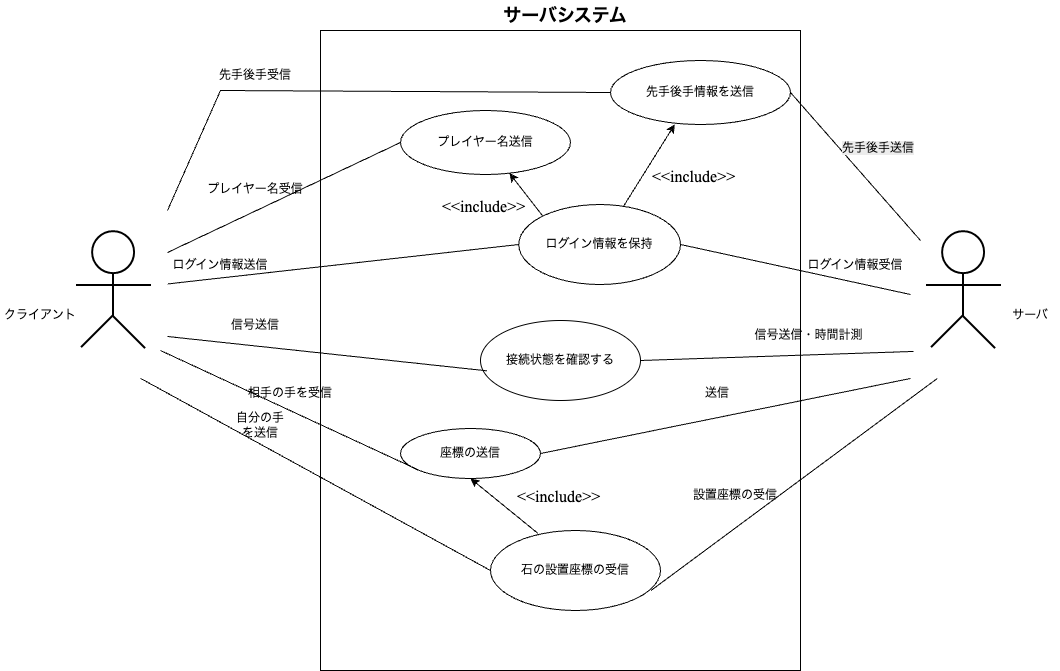

The diagram above was exported from draw.io. Its source (the exported page's mxGraphModel, read from the mxfile embedded in the PNG):
<mxGraphModel dx="679" dy="647" grid="1" gridSize="10" guides="1" tooltips="1" connect="1" arrows="1" fold="1" page="1" pageScale="1" pageWidth="827" pageHeight="1169" background="#ffffff" math="0" shadow="0">
  <root>
    <mxCell id="0" />
    <mxCell id="1" parent="0" />
    <mxCell id="a5Do1ZFmAYG2ZkTtzkYd-1" value="" style="rounded=0;whiteSpace=wrap;html=1;" parent="1" vertex="1">
      <mxGeometry x="400" y="230" width="480" height="640" as="geometry" />
    </mxCell>
    <mxCell id="n8WTqfIcoDv5qlmcL_Hy-2" value="" style="shape=image;verticalLabelPosition=bottom;labelBackgroundColor=default;verticalAlign=top;aspect=fixed;imageAspect=0;image=data:image/png,(base64 omitted: 1336 chars);" parent="1" vertex="1">
      <mxGeometry x="140" y="410" width="107" height="168" as="geometry" />
    </mxCell>
    <mxCell id="n8WTqfIcoDv5qlmcL_Hy-3" value="" style="shape=image;verticalLabelPosition=bottom;labelBackgroundColor=default;verticalAlign=top;aspect=fixed;imageAspect=0;image=data:image/png,(base64 omitted: 1336 chars);" parent="1" vertex="1">
      <mxGeometry x="990" y="410" width="107" height="168" as="geometry" />
    </mxCell>
    <mxCell id="n8WTqfIcoDv5qlmcL_Hy-7" value="&lt;p style=&quot;language:ja;margin-top:7.2pt;margin-bottom:0pt;text-align:left;&#10;direction:ltr;unicode-bidi:embed;vertical-align:baseline;mso-line-break-override:&#10;none;punctuation-wrap:hanging&quot;&gt;&lt;span style=&quot;font-size:12.0pt;font-family:&amp;quot;Times New Roman&amp;quot;;&#10;mso-ascii-font-family:&amp;quot;Times New Roman&amp;quot;;mso-fareast-font-family:&amp;quot;ＭＳ Ｐゴシック&amp;quot;;&#10;mso-bidi-font-family:+mn-cs;mso-bidi-theme-font:minor-bidi;color:black;&#10;mso-color-index:1;mso-font-kerning:12.0pt;language:en-US;text-combine:letters;&#10;mso-style-textfill-type:solid;mso-style-textfill-fill-themecolor:text1;&#10;mso-style-textfill-fill-color:black;mso-style-textfill-fill-alpha:100.0%&quot;&gt;&amp;lt;&amp;lt;include&amp;gt;&amp;gt;&lt;/span&gt;&lt;/p&gt;" style="text;whiteSpace=wrap;html=1;" parent="1" vertex="1">
      <mxGeometry x="595" y="670" width="120" height="50" as="geometry" />
    </mxCell>
    <mxCell id="9jKqP15oDGAoKN6BKpKO-1" value="" style="endArrow=classic;html=1;rounded=0;exitX=0;exitY=0;exitDx=0;exitDy=0;" parent="1" source="9jKqP15oDGAoKN6BKpKO-6" target="9jKqP15oDGAoKN6BKpKO-7" edge="1">
      <mxGeometry width="50" height="50" relative="1" as="geometry">
        <mxPoint x="550" y="610.85" as="sourcePoint" />
        <mxPoint x="623.1699999999996" y="599.1551497618515" as="targetPoint" />
        <Array as="points" />
      </mxGeometry>
    </mxCell>
    <mxCell id="9jKqP15oDGAoKN6BKpKO-2" value="" style="endArrow=classic;html=1;rounded=0;entryX=0.357;entryY=0.998;entryDx=0;entryDy=0;entryPerimeter=0;" parent="1" source="9jKqP15oDGAoKN6BKpKO-6" target="9jKqP15oDGAoKN6BKpKO-12" edge="1">
      <mxGeometry width="50" height="50" relative="1" as="geometry">
        <mxPoint x="560" y="620.85" as="sourcePoint" />
        <mxPoint x="633.1699999999996" y="609.1551497618515" as="targetPoint" />
      </mxGeometry>
    </mxCell>
    <mxCell id="9jKqP15oDGAoKN6BKpKO-3" value="" style="endArrow=classic;html=1;rounded=0;exitX=0.279;exitY=0.036;exitDx=0;exitDy=0;exitPerimeter=0;entryX=0.5;entryY=1;entryDx=0;entryDy=0;" parent="1" source="9jKqP15oDGAoKN6BKpKO-11" target="9jKqP15oDGAoKN6BKpKO-8" edge="1">
      <mxGeometry width="50" height="50" relative="1" as="geometry">
        <mxPoint x="570" y="630.85" as="sourcePoint" />
        <mxPoint x="643.1699999999996" y="619.1551497618515" as="targetPoint" />
      </mxGeometry>
    </mxCell>
    <mxCell id="9jKqP15oDGAoKN6BKpKO-6" value="ログイン情報を保持" style="ellipse;whiteSpace=wrap;html=1;" parent="1" vertex="1">
      <mxGeometry x="598.24" y="404" width="161.76" height="80" as="geometry" />
    </mxCell>
    <mxCell id="9jKqP15oDGAoKN6BKpKO-7" value="プレイヤー名送信" style="ellipse;whiteSpace=wrap;html=1;" parent="1" vertex="1">
      <mxGeometry x="480" y="310" width="170" height="64" as="geometry" />
    </mxCell>
    <mxCell id="9jKqP15oDGAoKN6BKpKO-8" value="座標の送信" style="ellipse;whiteSpace=wrap;html=1;" parent="1" vertex="1">
      <mxGeometry x="480" y="628" width="140" height="50" as="geometry" />
    </mxCell>
    <mxCell id="9jKqP15oDGAoKN6BKpKO-9" value="接続状態を確認する" style="ellipse;whiteSpace=wrap;html=1;" parent="1" vertex="1">
      <mxGeometry x="560" y="520" width="160" height="80" as="geometry" />
    </mxCell>
    <mxCell id="9jKqP15oDGAoKN6BKpKO-11" value="石の設置座標の受信" style="ellipse;whiteSpace=wrap;html=1;" parent="1" vertex="1">
      <mxGeometry x="570" y="730" width="170" height="80" as="geometry" />
    </mxCell>
    <mxCell id="9jKqP15oDGAoKN6BKpKO-12" value="先手後手情報を送信" style="ellipse;whiteSpace=wrap;html=1;" parent="1" vertex="1">
      <mxGeometry x="690" y="260" width="180" height="64" as="geometry" />
    </mxCell>
    <mxCell id="9jKqP15oDGAoKN6BKpKO-14" value="&lt;p style=&quot;language:ja;margin-top:7.2pt;margin-bottom:0pt;text-align:left;&#10;direction:ltr;unicode-bidi:embed;vertical-align:baseline;mso-line-break-override:&#10;none;punctuation-wrap:hanging&quot;&gt;&lt;span style=&quot;font-size:12.0pt;font-family:&amp;quot;Times New Roman&amp;quot;;&#10;mso-ascii-font-family:&amp;quot;Times New Roman&amp;quot;;mso-fareast-font-family:&amp;quot;ＭＳ Ｐゴシック&amp;quot;;&#10;mso-bidi-font-family:+mn-cs;mso-bidi-theme-font:minor-bidi;color:black;&#10;mso-color-index:1;mso-font-kerning:12.0pt;language:en-US;text-combine:letters;&#10;mso-style-textfill-type:solid;mso-style-textfill-fill-themecolor:text1;&#10;mso-style-textfill-fill-color:black;mso-style-textfill-fill-alpha:100.0%&quot;&gt;&amp;lt;&amp;lt;include&amp;gt;&amp;gt;&lt;/span&gt;&lt;/p&gt;" style="text;whiteSpace=wrap;html=1;" parent="1" vertex="1">
      <mxGeometry x="520" y="380" width="120" height="50" as="geometry" />
    </mxCell>
    <mxCell id="9jKqP15oDGAoKN6BKpKO-15" value="&lt;p style=&quot;language:ja;margin-top:7.2pt;margin-bottom:0pt;text-align:left;&#10;direction:ltr;unicode-bidi:embed;vertical-align:baseline;mso-line-break-override:&#10;none;punctuation-wrap:hanging&quot;&gt;&lt;span style=&quot;font-size:12.0pt;font-family:&amp;quot;Times New Roman&amp;quot;;&#10;mso-ascii-font-family:&amp;quot;Times New Roman&amp;quot;;mso-fareast-font-family:&amp;quot;ＭＳ Ｐゴシック&amp;quot;;&#10;mso-bidi-font-family:+mn-cs;mso-bidi-theme-font:minor-bidi;color:black;&#10;mso-color-index:1;mso-font-kerning:12.0pt;language:en-US;text-combine:letters;&#10;mso-style-textfill-type:solid;mso-style-textfill-fill-themecolor:text1;&#10;mso-style-textfill-fill-color:black;mso-style-textfill-fill-alpha:100.0%&quot;&gt;&amp;lt;&amp;lt;include&amp;gt;&amp;gt;&lt;/span&gt;&lt;/p&gt;" style="text;whiteSpace=wrap;html=1;" parent="1" vertex="1">
      <mxGeometry x="730" y="350" width="120" height="50" as="geometry" />
    </mxCell>
    <mxCell id="9jKqP15oDGAoKN6BKpKO-16" value="クライアント" style="text;html=1;align=center;verticalAlign=middle;whiteSpace=wrap;rounded=0;" parent="1" vertex="1">
      <mxGeometry x="80" y="500" width="80" height="30" as="geometry" />
    </mxCell>
    <mxCell id="9jKqP15oDGAoKN6BKpKO-17" value="サーバ" style="text;html=1;align=center;verticalAlign=middle;whiteSpace=wrap;rounded=0;" parent="1" vertex="1">
      <mxGeometry x="1080" y="500" width="60" height="30" as="geometry" />
    </mxCell>
    <mxCell id="9jKqP15oDGAoKN6BKpKO-21" value="&lt;font style=&quot;font-size: 18px;&quot;&gt;&lt;b&gt;サーバシステム&lt;/b&gt;&lt;/font&gt;" style="text;html=1;align=center;verticalAlign=middle;whiteSpace=wrap;rounded=0;" parent="1" vertex="1">
      <mxGeometry x="565" y="200" width="160" height="30" as="geometry" />
    </mxCell>
    <mxCell id="9jKqP15oDGAoKN6BKpKO-23" value="" style="endArrow=none;html=1;rounded=0;entryX=1;entryY=0.25;entryDx=0;entryDy=0;exitX=0;exitY=0.5;exitDx=0;exitDy=0;" parent="1" source="9jKqP15oDGAoKN6BKpKO-7" target="n8WTqfIcoDv5qlmcL_Hy-2" edge="1">
      <mxGeometry width="50" height="50" relative="1" as="geometry">
        <mxPoint x="800" y="570" as="sourcePoint" />
        <mxPoint x="850" y="520" as="targetPoint" />
      </mxGeometry>
    </mxCell>
    <mxCell id="9jKqP15oDGAoKN6BKpKO-24" value="プレイヤー名受信" style="text;html=1;align=center;verticalAlign=middle;whiteSpace=wrap;rounded=0;" parent="1" vertex="1">
      <mxGeometry x="270" y="374" width="130" height="30" as="geometry" />
    </mxCell>
    <mxCell id="9jKqP15oDGAoKN6BKpKO-25" style="edgeStyle=orthogonalEdgeStyle;rounded=0;orthogonalLoop=1;jettySize=auto;html=1;exitX=0.5;exitY=1;exitDx=0;exitDy=0;" parent="1" source="9jKqP15oDGAoKN6BKpKO-15" target="9jKqP15oDGAoKN6BKpKO-15" edge="1">
      <mxGeometry relative="1" as="geometry" />
    </mxCell>
    <mxCell id="9jKqP15oDGAoKN6BKpKO-26" value="" style="endArrow=none;html=1;rounded=0;exitX=1;exitY=0.5;exitDx=0;exitDy=0;entryX=0.028;entryY=0.839;entryDx=0;entryDy=0;entryPerimeter=0;" parent="1" source="9jKqP15oDGAoKN6BKpKO-9" target="n8WTqfIcoDv5qlmcL_Hy-3" edge="1">
      <mxGeometry width="50" height="50" relative="1" as="geometry">
        <mxPoint x="800" y="570" as="sourcePoint" />
        <mxPoint x="850" y="520" as="targetPoint" />
      </mxGeometry>
    </mxCell>
    <mxCell id="9jKqP15oDGAoKN6BKpKO-27" value="" style="endArrow=none;html=1;rounded=0;entryX=0.25;entryY=1;entryDx=0;entryDy=0;exitX=0.944;exitY=0.75;exitDx=0;exitDy=0;exitPerimeter=0;" parent="1" source="9jKqP15oDGAoKN6BKpKO-11" target="n8WTqfIcoDv5qlmcL_Hy-3" edge="1">
      <mxGeometry width="50" height="50" relative="1" as="geometry">
        <mxPoint x="800" y="570" as="sourcePoint" />
        <mxPoint x="850" y="520" as="targetPoint" />
        <Array as="points" />
      </mxGeometry>
    </mxCell>
    <mxCell id="9jKqP15oDGAoKN6BKpKO-28" value="" style="endArrow=none;html=1;rounded=0;entryX=0;entryY=0.5;entryDx=0;entryDy=0;exitX=1;exitY=0.5;exitDx=0;exitDy=0;" parent="1" source="9jKqP15oDGAoKN6BKpKO-6" target="n8WTqfIcoDv5qlmcL_Hy-3" edge="1">
      <mxGeometry width="50" height="50" relative="1" as="geometry">
        <mxPoint x="800" y="570" as="sourcePoint" />
        <mxPoint x="850" y="520" as="targetPoint" />
      </mxGeometry>
    </mxCell>
    <mxCell id="9jKqP15oDGAoKN6BKpKO-30" value="" style="endArrow=none;html=1;rounded=0;entryX=1;entryY=0;entryDx=0;entryDy=0;exitX=0;exitY=0.5;exitDx=0;exitDy=0;" parent="1" source="9jKqP15oDGAoKN6BKpKO-12" target="n8WTqfIcoDv5qlmcL_Hy-2" edge="1">
      <mxGeometry width="50" height="50" relative="1" as="geometry">
        <mxPoint x="350" y="260" as="sourcePoint" />
        <mxPoint x="850" y="520" as="targetPoint" />
        <Array as="points">
          <mxPoint x="300" y="290" />
        </Array>
      </mxGeometry>
    </mxCell>
    <mxCell id="9jKqP15oDGAoKN6BKpKO-31" value="先手後手受信" style="text;html=1;align=center;verticalAlign=middle;whiteSpace=wrap;rounded=0;" parent="1" vertex="1">
      <mxGeometry x="280" y="260" width="110" height="30" as="geometry" />
    </mxCell>
    <mxCell id="9jKqP15oDGAoKN6BKpKO-32" value="ログイン情報受信" style="text;html=1;align=center;verticalAlign=middle;whiteSpace=wrap;rounded=0;" parent="1" vertex="1">
      <mxGeometry x="880" y="450" width="110" height="30" as="geometry" />
    </mxCell>
    <mxCell id="9jKqP15oDGAoKN6BKpKO-33" value="設置座標の受信" style="text;html=1;align=center;verticalAlign=middle;whiteSpace=wrap;rounded=0;" parent="1" vertex="1">
      <mxGeometry x="760" y="680" width="110" height="30" as="geometry" />
    </mxCell>
    <mxCell id="9jKqP15oDGAoKN6BKpKO-35" value="" style="endArrow=none;html=1;rounded=0;exitX=1;exitY=0.5;exitDx=0;exitDy=0;entryX=0;entryY=1;entryDx=0;entryDy=0;" parent="1" source="9jKqP15oDGAoKN6BKpKO-8" target="n8WTqfIcoDv5qlmcL_Hy-3" edge="1">
      <mxGeometry width="50" height="50" relative="1" as="geometry">
        <mxPoint x="800" y="570" as="sourcePoint" />
        <mxPoint x="850" y="520" as="targetPoint" />
        <Array as="points" />
      </mxGeometry>
    </mxCell>
    <mxCell id="9jKqP15oDGAoKN6BKpKO-36" value="送信" style="text;html=1;align=center;verticalAlign=middle;whiteSpace=wrap;rounded=0;" parent="1" vertex="1">
      <mxGeometry x="767" y="578" width="60" height="30" as="geometry" />
    </mxCell>
    <mxCell id="9jKqP15oDGAoKN6BKpKO-38" value="" style="endArrow=none;html=1;rounded=0;entryX=0;entryY=0.5;entryDx=0;entryDy=0;exitX=1.003;exitY=0.437;exitDx=0;exitDy=0;exitPerimeter=0;" parent="1" source="n8WTqfIcoDv5qlmcL_Hy-2" target="9jKqP15oDGAoKN6BKpKO-6" edge="1">
      <mxGeometry width="50" height="50" relative="1" as="geometry">
        <mxPoint x="800" y="570" as="sourcePoint" />
        <mxPoint x="850" y="520" as="targetPoint" />
      </mxGeometry>
    </mxCell>
    <mxCell id="9jKqP15oDGAoKN6BKpKO-39" value="" style="endArrow=none;html=1;rounded=0;entryX=0.75;entryY=1;entryDx=0;entryDy=0;exitX=0;exitY=0.5;exitDx=0;exitDy=0;" parent="1" source="9jKqP15oDGAoKN6BKpKO-11" target="n8WTqfIcoDv5qlmcL_Hy-2" edge="1">
      <mxGeometry width="50" height="50" relative="1" as="geometry">
        <mxPoint x="800" y="570" as="sourcePoint" />
        <mxPoint x="850" y="520" as="targetPoint" />
        <Array as="points" />
      </mxGeometry>
    </mxCell>
    <mxCell id="9jKqP15oDGAoKN6BKpKO-40" value="" style="endArrow=none;html=1;rounded=0;exitX=0;exitY=1;exitDx=0;exitDy=0;" parent="1" source="9jKqP15oDGAoKN6BKpKO-8" edge="1">
      <mxGeometry width="50" height="50" relative="1" as="geometry">
        <mxPoint x="800" y="570" as="sourcePoint" />
        <mxPoint x="240" y="550" as="targetPoint" />
        <Array as="points" />
      </mxGeometry>
    </mxCell>
    <mxCell id="9jKqP15oDGAoKN6BKpKO-41" value="相手の手を受信" style="text;html=1;align=center;verticalAlign=middle;whiteSpace=wrap;rounded=0;" parent="1" vertex="1">
      <mxGeometry x="305" y="578" width="130" height="30" as="geometry" />
    </mxCell>
    <mxCell id="9jKqP15oDGAoKN6BKpKO-42" value="自分の手を送信" style="text;html=1;align=center;verticalAlign=middle;whiteSpace=wrap;rounded=0;" parent="1" vertex="1">
      <mxGeometry x="310" y="610" width="60" height="30" as="geometry" />
    </mxCell>
    <mxCell id="9jKqP15oDGAoKN6BKpKO-43" value="ログイン情報送信" style="text;html=1;align=center;verticalAlign=middle;whiteSpace=wrap;rounded=0;" parent="1" vertex="1">
      <mxGeometry x="240" y="450" width="120" height="30" as="geometry" />
    </mxCell>
    <mxCell id="9jKqP15oDGAoKN6BKpKO-48" value="" style="endArrow=none;html=1;rounded=0;entryX=1;entryY=0.5;entryDx=0;entryDy=0;" parent="1" target="9jKqP15oDGAoKN6BKpKO-12" edge="1">
      <mxGeometry width="50" height="50" relative="1" as="geometry">
        <mxPoint x="1000" y="440" as="sourcePoint" />
        <mxPoint x="850" y="520" as="targetPoint" />
      </mxGeometry>
    </mxCell>
    <mxCell id="9jKqP15oDGAoKN6BKpKO-49" value="&lt;span style=&quot;color: rgb(0, 0, 0); font-family: Helvetica; font-size: 12px; font-style: normal; font-variant-ligatures: normal; font-variant-caps: normal; font-weight: 400; letter-spacing: normal; orphans: 2; text-align: center; text-indent: 0px; text-transform: none; widows: 2; word-spacing: 0px; -webkit-text-stroke-width: 0px; white-space: normal; background-color: rgb(236, 236, 236); text-decoration-thickness: initial; text-decoration-style: initial; text-decoration-color: initial; float: none; display: inline !important;&quot;&gt;先手後手送信&lt;/span&gt;" style="text;whiteSpace=wrap;html=1;" parent="1" vertex="1">
      <mxGeometry x="920" y="334" width="110" height="40" as="geometry" />
    </mxCell>
    <mxCell id="9jKqP15oDGAoKN6BKpKO-50" value="" style="endArrow=none;html=1;rounded=0;entryX=1;entryY=0.75;entryDx=0;entryDy=0;exitX=0.04;exitY=0.629;exitDx=0;exitDy=0;exitPerimeter=0;" parent="1" source="9jKqP15oDGAoKN6BKpKO-9" target="n8WTqfIcoDv5qlmcL_Hy-2" edge="1">
      <mxGeometry width="50" height="50" relative="1" as="geometry">
        <mxPoint x="800" y="570" as="sourcePoint" />
        <mxPoint x="850" y="520" as="targetPoint" />
        <Array as="points" />
      </mxGeometry>
    </mxCell>
    <mxCell id="9jKqP15oDGAoKN6BKpKO-51" value="信号送信" style="text;html=1;align=center;verticalAlign=middle;whiteSpace=wrap;rounded=0;" parent="1" vertex="1">
      <mxGeometry x="305" y="510" width="60" height="30" as="geometry" />
    </mxCell>
    <mxCell id="Rrsp1d-ZpLVyZRaoSP93-2" value="信号送信・時間計測" style="text;html=1;align=center;verticalAlign=middle;whiteSpace=wrap;rounded=0;" parent="1" vertex="1">
      <mxGeometry x="827" y="520" width="123" height="30" as="geometry" />
    </mxCell>
  </root>
</mxGraphModel>